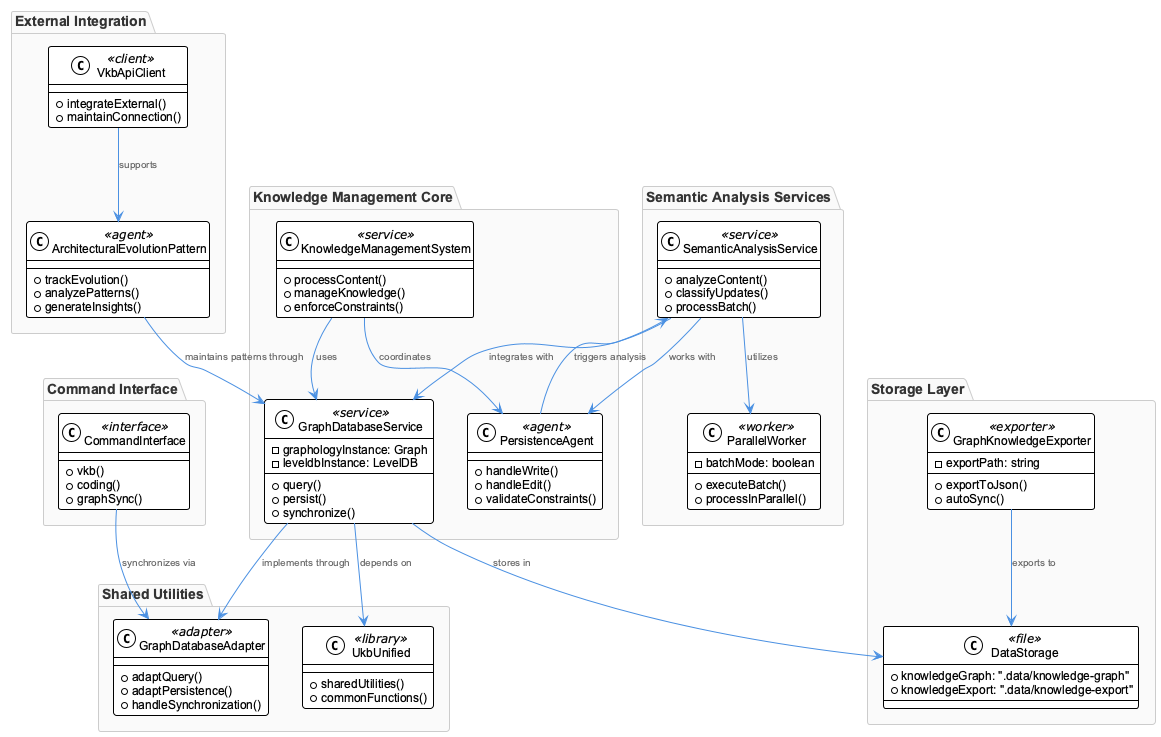

The diagram above was rendered by PlantUML. Its source (embedded in the PNG):
@startuml
!include /Users/q284340/Agentic/coding/docs/puml/_standard-style.puml

package "Knowledge Management Core" {
  class KnowledgeManagementSystem <<service>> {
    +processContent()
    +manageKnowledge()
    +enforceConstraints()
  }
  
  class GraphDatabaseService <<service>> {
    -graphologyInstance: Graph
    -leveldbInstance: LevelDB
    +query()
    +persist()
    +synchronize()
  }
  
  class PersistenceAgent <<agent>> {
    +handleWrite()
    +handleEdit()
    +validateConstraints()
  }
}

package "Shared Utilities" {
  class UkbUnified <<library>> {
    +sharedUtilities()
    +commonFunctions()
  }
  
  class GraphDatabaseAdapter <<adapter>> {
    +adaptQuery()
    +adaptPersistence()
    +handleSynchronization()
  }
}

package "Semantic Analysis Services" {
  class SemanticAnalysisService <<service>> {
    +analyzeContent()
    +classifyUpdates()
    +processBatch()
  }
  
  class ParallelWorker <<worker>> {
    -batchMode: boolean
    +executeBatch()
    +processInParallel()
  }
}

package "Storage Layer" {
  class GraphKnowledgeExporter <<exporter>> {
    -exportPath: string
    +exportToJson()
    +autoSync()
  }
  
  class DataStorage <<file>> {
    +knowledgeGraph: ".data/knowledge-graph"
    +knowledgeExport: ".data/knowledge-export"
  }
}

package "Command Interface" {
  class CommandInterface <<interface>> {
    +vkb()
    +coding()
    +graphSync()
  }
}

package "External Integration" {
  class VkbApiClient <<client>> {
    +integrateExternal()
    +maintainConnection()
  }
  
  class ArchitecturalEvolutionPattern <<agent>> {
    +trackEvolution()
    +analyzePatterns()
    +generateInsights()
  }
}

' Relationships
KnowledgeManagementSystem --> GraphDatabaseService : uses
KnowledgeManagementSystem --> PersistenceAgent : coordinates
GraphDatabaseService --> UkbUnified : depends on
GraphDatabaseService --> GraphDatabaseAdapter : implements through
SemanticAnalysisService --> ParallelWorker : utilizes
SemanticAnalysisService --> GraphDatabaseService : integrates with
SemanticAnalysisService --> PersistenceAgent : works with
GraphKnowledgeExporter --> DataStorage : exports to
GraphDatabaseService --> DataStorage : stores in
CommandInterface --> GraphDatabaseAdapter : synchronizes via
VkbApiClient --> ArchitecturalEvolutionPattern : supports
ArchitecturalEvolutionPattern --> GraphDatabaseService : maintains patterns through
PersistenceAgent --> SemanticAnalysisService : triggers analysis

@enduml